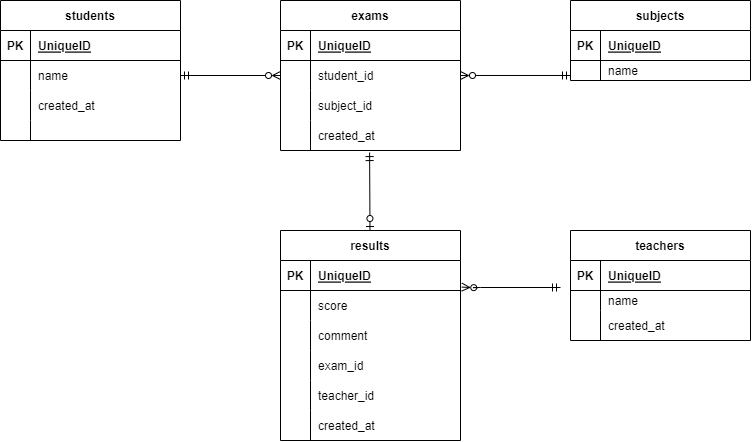

The diagram above was exported from draw.io. Its source (the exported page's mxGraphModel, read from the mxfile embedded in the PNG):
<mxGraphModel dx="1212" dy="677" grid="1" gridSize="10" guides="1" tooltips="1" connect="1" arrows="1" fold="1" page="1" pageScale="1" pageWidth="827" pageHeight="1169" math="0" shadow="0">
  <root>
    <mxCell id="0" />
    <mxCell id="1" parent="0" />
    <mxCell id="2" value="students" style="shape=table;startSize=30;container=1;collapsible=1;childLayout=tableLayout;fixedRows=1;rowLines=0;fontStyle=1;align=center;resizeLast=1;" parent="1" vertex="1">
      <mxGeometry x="10" y="20" width="180" height="140" as="geometry" />
    </mxCell>
    <mxCell id="3" value="" style="shape=partialRectangle;collapsible=0;dropTarget=0;pointerEvents=0;fillColor=none;top=0;left=0;bottom=1;right=0;points=[[0,0.5],[1,0.5]];portConstraint=eastwest;" parent="2" vertex="1">
      <mxGeometry y="30" width="180" height="30" as="geometry" />
    </mxCell>
    <mxCell id="4" value="PK" style="shape=partialRectangle;connectable=0;fillColor=none;top=0;left=0;bottom=0;right=0;fontStyle=1;overflow=hidden;" parent="3" vertex="1">
      <mxGeometry width="30" height="30" as="geometry">
        <mxRectangle width="30" height="30" as="alternateBounds" />
      </mxGeometry>
    </mxCell>
    <mxCell id="5" value="UniqueID" style="shape=partialRectangle;connectable=0;fillColor=none;top=0;left=0;bottom=0;right=0;align=left;spacingLeft=6;fontStyle=5;overflow=hidden;" parent="3" vertex="1">
      <mxGeometry x="30" width="150" height="30" as="geometry">
        <mxRectangle width="150" height="30" as="alternateBounds" />
      </mxGeometry>
    </mxCell>
    <mxCell id="6" value="" style="shape=partialRectangle;collapsible=0;dropTarget=0;pointerEvents=0;fillColor=none;top=0;left=0;bottom=0;right=0;points=[[0,0.5],[1,0.5]];portConstraint=eastwest;" parent="2" vertex="1">
      <mxGeometry y="60" width="180" height="30" as="geometry" />
    </mxCell>
    <mxCell id="7" value="" style="shape=partialRectangle;connectable=0;fillColor=none;top=0;left=0;bottom=0;right=0;editable=1;overflow=hidden;" parent="6" vertex="1">
      <mxGeometry width="30" height="30" as="geometry">
        <mxRectangle width="30" height="30" as="alternateBounds" />
      </mxGeometry>
    </mxCell>
    <mxCell id="8" value="name" style="shape=partialRectangle;connectable=0;fillColor=none;top=0;left=0;bottom=0;right=0;align=left;spacingLeft=6;overflow=hidden;" parent="6" vertex="1">
      <mxGeometry x="30" width="150" height="30" as="geometry">
        <mxRectangle width="150" height="30" as="alternateBounds" />
      </mxGeometry>
    </mxCell>
    <mxCell id="102" value="" style="shape=partialRectangle;collapsible=0;dropTarget=0;pointerEvents=0;fillColor=none;top=0;left=0;bottom=0;right=0;points=[[0,0.5],[1,0.5]];portConstraint=eastwest;" parent="2" vertex="1">
      <mxGeometry y="90" width="180" height="30" as="geometry" />
    </mxCell>
    <mxCell id="103" value="" style="shape=partialRectangle;connectable=0;fillColor=none;top=0;left=0;bottom=0;right=0;editable=1;overflow=hidden;" parent="102" vertex="1">
      <mxGeometry width="30" height="30" as="geometry">
        <mxRectangle width="30" height="30" as="alternateBounds" />
      </mxGeometry>
    </mxCell>
    <mxCell id="104" value="created_at" style="shape=partialRectangle;connectable=0;fillColor=none;top=0;left=0;bottom=0;right=0;align=left;spacingLeft=6;overflow=hidden;" parent="102" vertex="1">
      <mxGeometry x="30" width="150" height="30" as="geometry">
        <mxRectangle width="150" height="30" as="alternateBounds" />
      </mxGeometry>
    </mxCell>
    <mxCell id="9" value="" style="shape=partialRectangle;collapsible=0;dropTarget=0;pointerEvents=0;fillColor=none;top=0;left=0;bottom=0;right=0;points=[[0,0.5],[1,0.5]];portConstraint=eastwest;" parent="2" vertex="1">
      <mxGeometry y="120" width="180" height="20" as="geometry" />
    </mxCell>
    <mxCell id="10" value="" style="shape=partialRectangle;connectable=0;fillColor=none;top=0;left=0;bottom=0;right=0;editable=1;overflow=hidden;" parent="9" vertex="1">
      <mxGeometry width="30" height="20" as="geometry">
        <mxRectangle width="30" height="20" as="alternateBounds" />
      </mxGeometry>
    </mxCell>
    <mxCell id="11" value="" style="shape=partialRectangle;connectable=0;fillColor=none;top=0;left=0;bottom=0;right=0;align=left;spacingLeft=6;overflow=hidden;" parent="9" vertex="1">
      <mxGeometry x="30" width="150" height="20" as="geometry">
        <mxRectangle width="150" height="20" as="alternateBounds" />
      </mxGeometry>
    </mxCell>
    <mxCell id="29" value="teachers" style="shape=table;startSize=30;container=1;collapsible=1;childLayout=tableLayout;fixedRows=1;rowLines=0;fontStyle=1;align=center;resizeLast=1;" parent="1" vertex="1">
      <mxGeometry x="580" y="250" width="180" height="110" as="geometry">
        <mxRectangle x="260" y="250" width="80" height="30" as="alternateBounds" />
      </mxGeometry>
    </mxCell>
    <mxCell id="30" value="" style="shape=partialRectangle;collapsible=0;dropTarget=0;pointerEvents=0;fillColor=none;top=0;left=0;bottom=1;right=0;points=[[0,0.5],[1,0.5]];portConstraint=eastwest;" parent="29" vertex="1">
      <mxGeometry y="30" width="180" height="30" as="geometry" />
    </mxCell>
    <mxCell id="31" value="PK" style="shape=partialRectangle;connectable=0;fillColor=none;top=0;left=0;bottom=0;right=0;fontStyle=1;overflow=hidden;" parent="30" vertex="1">
      <mxGeometry width="30" height="30" as="geometry">
        <mxRectangle width="30" height="30" as="alternateBounds" />
      </mxGeometry>
    </mxCell>
    <mxCell id="32" value="UniqueID" style="shape=partialRectangle;connectable=0;fillColor=none;top=0;left=0;bottom=0;right=0;align=left;spacingLeft=6;fontStyle=5;overflow=hidden;" parent="30" vertex="1">
      <mxGeometry x="30" width="150" height="30" as="geometry">
        <mxRectangle width="150" height="30" as="alternateBounds" />
      </mxGeometry>
    </mxCell>
    <mxCell id="33" value="" style="shape=partialRectangle;collapsible=0;dropTarget=0;pointerEvents=0;fillColor=none;top=0;left=0;bottom=0;right=0;points=[[0,0.5],[1,0.5]];portConstraint=eastwest;" parent="29" vertex="1">
      <mxGeometry y="60" width="180" height="20" as="geometry" />
    </mxCell>
    <mxCell id="34" value="" style="shape=partialRectangle;connectable=0;fillColor=none;top=0;left=0;bottom=0;right=0;editable=1;overflow=hidden;" parent="33" vertex="1">
      <mxGeometry width="30" height="20" as="geometry">
        <mxRectangle width="30" height="20" as="alternateBounds" />
      </mxGeometry>
    </mxCell>
    <mxCell id="35" value="name" style="shape=partialRectangle;connectable=0;fillColor=none;top=0;left=0;bottom=0;right=0;align=left;spacingLeft=6;overflow=hidden;" parent="33" vertex="1">
      <mxGeometry x="30" width="150" height="20" as="geometry">
        <mxRectangle width="150" height="20" as="alternateBounds" />
      </mxGeometry>
    </mxCell>
    <mxCell id="70" value="" style="shape=partialRectangle;collapsible=0;dropTarget=0;pointerEvents=0;fillColor=none;top=0;left=0;bottom=0;right=0;points=[[0,0.5],[1,0.5]];portConstraint=eastwest;" parent="29" vertex="1">
      <mxGeometry y="80" width="180" height="30" as="geometry" />
    </mxCell>
    <mxCell id="71" value="&#10;&#10;&#10;&#10;&#10;&#10;" style="shape=partialRectangle;connectable=0;fillColor=none;top=0;left=0;bottom=0;right=0;editable=1;overflow=hidden;" parent="70" vertex="1">
      <mxGeometry width="30" height="30" as="geometry">
        <mxRectangle width="30" height="30" as="alternateBounds" />
      </mxGeometry>
    </mxCell>
    <mxCell id="72" value="created_at" style="shape=partialRectangle;connectable=0;fillColor=none;top=0;left=0;bottom=0;right=0;align=left;spacingLeft=6;overflow=hidden;" parent="70" vertex="1">
      <mxGeometry x="30" width="150" height="30" as="geometry">
        <mxRectangle width="150" height="30" as="alternateBounds" />
      </mxGeometry>
    </mxCell>
    <mxCell id="43" value="subjects" style="shape=table;startSize=30;container=1;collapsible=1;childLayout=tableLayout;fixedRows=1;rowLines=0;fontStyle=1;align=center;resizeLast=1;" parent="1" vertex="1">
      <mxGeometry x="580" y="20" width="180" height="80" as="geometry" />
    </mxCell>
    <mxCell id="44" value="" style="shape=partialRectangle;collapsible=0;dropTarget=0;pointerEvents=0;fillColor=none;top=0;left=0;bottom=1;right=0;points=[[0,0.5],[1,0.5]];portConstraint=eastwest;" parent="43" vertex="1">
      <mxGeometry y="30" width="180" height="30" as="geometry" />
    </mxCell>
    <mxCell id="45" value="PK" style="shape=partialRectangle;connectable=0;fillColor=none;top=0;left=0;bottom=0;right=0;fontStyle=1;overflow=hidden;" parent="44" vertex="1">
      <mxGeometry width="30" height="30" as="geometry">
        <mxRectangle width="30" height="30" as="alternateBounds" />
      </mxGeometry>
    </mxCell>
    <mxCell id="46" value="UniqueID" style="shape=partialRectangle;connectable=0;fillColor=none;top=0;left=0;bottom=0;right=0;align=left;spacingLeft=6;fontStyle=5;overflow=hidden;" parent="44" vertex="1">
      <mxGeometry x="30" width="150" height="30" as="geometry">
        <mxRectangle width="150" height="30" as="alternateBounds" />
      </mxGeometry>
    </mxCell>
    <mxCell id="47" value="" style="shape=partialRectangle;collapsible=0;dropTarget=0;pointerEvents=0;fillColor=none;top=0;left=0;bottom=0;right=0;points=[[0,0.5],[1,0.5]];portConstraint=eastwest;" parent="43" vertex="1">
      <mxGeometry y="60" width="180" height="20" as="geometry" />
    </mxCell>
    <mxCell id="48" value="" style="shape=partialRectangle;connectable=0;fillColor=none;top=0;left=0;bottom=0;right=0;editable=1;overflow=hidden;" parent="47" vertex="1">
      <mxGeometry width="30" height="20" as="geometry">
        <mxRectangle width="30" height="20" as="alternateBounds" />
      </mxGeometry>
    </mxCell>
    <mxCell id="49" value="name" style="shape=partialRectangle;connectable=0;fillColor=none;top=0;left=0;bottom=0;right=0;align=left;spacingLeft=6;overflow=hidden;" parent="47" vertex="1">
      <mxGeometry x="30" width="150" height="20" as="geometry">
        <mxRectangle width="150" height="20" as="alternateBounds" />
      </mxGeometry>
    </mxCell>
    <mxCell id="108" style="edgeStyle=none;html=1;entryX=0.495;entryY=1.069;entryDx=0;entryDy=0;entryPerimeter=0;startArrow=ERzeroToOne;startFill=0;endArrow=ERmandOne;endFill=0;" parent="1" source="76" target="99" edge="1">
      <mxGeometry relative="1" as="geometry" />
    </mxCell>
    <mxCell id="76" value="results" style="shape=table;startSize=30;container=1;collapsible=1;childLayout=tableLayout;fixedRows=1;rowLines=0;fontStyle=1;align=center;resizeLast=1;" parent="1" vertex="1">
      <mxGeometry x="290" y="250" width="180" height="210" as="geometry" />
    </mxCell>
    <mxCell id="77" value="" style="shape=partialRectangle;collapsible=0;dropTarget=0;pointerEvents=0;fillColor=none;top=0;left=0;bottom=1;right=0;points=[[0,0.5],[1,0.5]];portConstraint=eastwest;" parent="76" vertex="1">
      <mxGeometry y="30" width="180" height="30" as="geometry" />
    </mxCell>
    <mxCell id="78" value="PK" style="shape=partialRectangle;connectable=0;fillColor=none;top=0;left=0;bottom=0;right=0;fontStyle=1;overflow=hidden;" parent="77" vertex="1">
      <mxGeometry width="30" height="30" as="geometry">
        <mxRectangle width="30" height="30" as="alternateBounds" />
      </mxGeometry>
    </mxCell>
    <mxCell id="79" value="UniqueID" style="shape=partialRectangle;connectable=0;fillColor=none;top=0;left=0;bottom=0;right=0;align=left;spacingLeft=6;fontStyle=5;overflow=hidden;" parent="77" vertex="1">
      <mxGeometry x="30" width="150" height="30" as="geometry">
        <mxRectangle width="150" height="30" as="alternateBounds" />
      </mxGeometry>
    </mxCell>
    <mxCell id="80" value="" style="shape=partialRectangle;collapsible=0;dropTarget=0;pointerEvents=0;fillColor=none;top=0;left=0;bottom=0;right=0;points=[[0,0.5],[1,0.5]];portConstraint=eastwest;" parent="76" vertex="1">
      <mxGeometry y="60" width="180" height="30" as="geometry" />
    </mxCell>
    <mxCell id="81" value="" style="shape=partialRectangle;connectable=0;fillColor=none;top=0;left=0;bottom=0;right=0;editable=1;overflow=hidden;" parent="80" vertex="1">
      <mxGeometry width="30" height="30" as="geometry">
        <mxRectangle width="30" height="30" as="alternateBounds" />
      </mxGeometry>
    </mxCell>
    <mxCell id="82" value="score" style="shape=partialRectangle;connectable=0;fillColor=none;top=0;left=0;bottom=0;right=0;align=left;spacingLeft=6;overflow=hidden;" parent="80" vertex="1">
      <mxGeometry x="30" width="150" height="30" as="geometry">
        <mxRectangle width="150" height="30" as="alternateBounds" />
      </mxGeometry>
    </mxCell>
    <mxCell id="148" value="" style="shape=partialRectangle;collapsible=0;dropTarget=0;pointerEvents=0;fillColor=none;top=0;left=0;bottom=0;right=0;points=[[0,0.5],[1,0.5]];portConstraint=eastwest;" vertex="1" parent="76">
      <mxGeometry y="90" width="180" height="30" as="geometry" />
    </mxCell>
    <mxCell id="149" value="" style="shape=partialRectangle;connectable=0;fillColor=none;top=0;left=0;bottom=0;right=0;editable=1;overflow=hidden;" vertex="1" parent="148">
      <mxGeometry width="30" height="30" as="geometry">
        <mxRectangle width="30" height="30" as="alternateBounds" />
      </mxGeometry>
    </mxCell>
    <mxCell id="150" value="comment" style="shape=partialRectangle;connectable=0;fillColor=none;top=0;left=0;bottom=0;right=0;align=left;spacingLeft=6;overflow=hidden;" vertex="1" parent="148">
      <mxGeometry x="30" width="150" height="30" as="geometry">
        <mxRectangle width="150" height="30" as="alternateBounds" />
      </mxGeometry>
    </mxCell>
    <mxCell id="83" value="" style="shape=partialRectangle;collapsible=0;dropTarget=0;pointerEvents=0;fillColor=none;top=0;left=0;bottom=0;right=0;points=[[0,0.5],[1,0.5]];portConstraint=eastwest;" parent="76" vertex="1">
      <mxGeometry y="120" width="180" height="30" as="geometry" />
    </mxCell>
    <mxCell id="84" value="" style="shape=partialRectangle;connectable=0;fillColor=none;top=0;left=0;bottom=0;right=0;editable=1;overflow=hidden;" parent="83" vertex="1">
      <mxGeometry width="30" height="30" as="geometry">
        <mxRectangle width="30" height="30" as="alternateBounds" />
      </mxGeometry>
    </mxCell>
    <mxCell id="85" value="exam_id" style="shape=partialRectangle;connectable=0;fillColor=none;top=0;left=0;bottom=0;right=0;align=left;spacingLeft=6;overflow=hidden;" parent="83" vertex="1">
      <mxGeometry x="30" width="150" height="30" as="geometry">
        <mxRectangle width="150" height="30" as="alternateBounds" />
      </mxGeometry>
    </mxCell>
    <mxCell id="86" value="" style="shape=partialRectangle;collapsible=0;dropTarget=0;pointerEvents=0;fillColor=none;top=0;left=0;bottom=0;right=0;points=[[0,0.5],[1,0.5]];portConstraint=eastwest;" parent="76" vertex="1">
      <mxGeometry y="150" width="180" height="30" as="geometry" />
    </mxCell>
    <mxCell id="87" value="" style="shape=partialRectangle;connectable=0;fillColor=none;top=0;left=0;bottom=0;right=0;editable=1;overflow=hidden;" parent="86" vertex="1">
      <mxGeometry width="30" height="30" as="geometry">
        <mxRectangle width="30" height="30" as="alternateBounds" />
      </mxGeometry>
    </mxCell>
    <mxCell id="88" value="teacher_id" style="shape=partialRectangle;connectable=0;fillColor=none;top=0;left=0;bottom=0;right=0;align=left;spacingLeft=6;overflow=hidden;" parent="86" vertex="1">
      <mxGeometry x="30" width="150" height="30" as="geometry">
        <mxRectangle width="150" height="30" as="alternateBounds" />
      </mxGeometry>
    </mxCell>
    <mxCell id="124" value="" style="shape=partialRectangle;collapsible=0;dropTarget=0;pointerEvents=0;fillColor=none;top=0;left=0;bottom=0;right=0;points=[[0,0.5],[1,0.5]];portConstraint=eastwest;" parent="76" vertex="1">
      <mxGeometry y="180" width="180" height="30" as="geometry" />
    </mxCell>
    <mxCell id="125" value="" style="shape=partialRectangle;connectable=0;fillColor=none;top=0;left=0;bottom=0;right=0;editable=1;overflow=hidden;" parent="124" vertex="1">
      <mxGeometry width="30" height="30" as="geometry">
        <mxRectangle width="30" height="30" as="alternateBounds" />
      </mxGeometry>
    </mxCell>
    <mxCell id="126" value="created_at" style="shape=partialRectangle;connectable=0;fillColor=none;top=0;left=0;bottom=0;right=0;align=left;spacingLeft=6;overflow=hidden;" parent="124" vertex="1">
      <mxGeometry x="30" width="150" height="30" as="geometry">
        <mxRectangle width="150" height="30" as="alternateBounds" />
      </mxGeometry>
    </mxCell>
    <mxCell id="89" value="exams" style="shape=table;startSize=30;container=1;collapsible=1;childLayout=tableLayout;fixedRows=1;rowLines=0;fontStyle=1;align=center;resizeLast=1;" parent="1" vertex="1">
      <mxGeometry x="290" y="20" width="180" height="150" as="geometry" />
    </mxCell>
    <mxCell id="90" value="" style="shape=partialRectangle;collapsible=0;dropTarget=0;pointerEvents=0;fillColor=none;top=0;left=0;bottom=1;right=0;points=[[0,0.5],[1,0.5]];portConstraint=eastwest;" parent="89" vertex="1">
      <mxGeometry y="30" width="180" height="30" as="geometry" />
    </mxCell>
    <mxCell id="91" value="PK" style="shape=partialRectangle;connectable=0;fillColor=none;top=0;left=0;bottom=0;right=0;fontStyle=1;overflow=hidden;" parent="90" vertex="1">
      <mxGeometry width="30" height="30" as="geometry">
        <mxRectangle width="30" height="30" as="alternateBounds" />
      </mxGeometry>
    </mxCell>
    <mxCell id="92" value="UniqueID" style="shape=partialRectangle;connectable=0;fillColor=none;top=0;left=0;bottom=0;right=0;align=left;spacingLeft=6;fontStyle=5;overflow=hidden;" parent="90" vertex="1">
      <mxGeometry x="30" width="150" height="30" as="geometry">
        <mxRectangle width="150" height="30" as="alternateBounds" />
      </mxGeometry>
    </mxCell>
    <mxCell id="93" value="" style="shape=partialRectangle;collapsible=0;dropTarget=0;pointerEvents=0;fillColor=none;top=0;left=0;bottom=0;right=0;points=[[0,0.5],[1,0.5]];portConstraint=eastwest;" parent="89" vertex="1">
      <mxGeometry y="60" width="180" height="30" as="geometry" />
    </mxCell>
    <mxCell id="94" value="" style="shape=partialRectangle;connectable=0;fillColor=none;top=0;left=0;bottom=0;right=0;editable=1;overflow=hidden;" parent="93" vertex="1">
      <mxGeometry width="30" height="30" as="geometry">
        <mxRectangle width="30" height="30" as="alternateBounds" />
      </mxGeometry>
    </mxCell>
    <mxCell id="95" value="student_id" style="shape=partialRectangle;connectable=0;fillColor=none;top=0;left=0;bottom=0;right=0;align=left;spacingLeft=6;overflow=hidden;" parent="93" vertex="1">
      <mxGeometry x="30" width="150" height="30" as="geometry">
        <mxRectangle width="150" height="30" as="alternateBounds" />
      </mxGeometry>
    </mxCell>
    <mxCell id="96" value="" style="shape=partialRectangle;collapsible=0;dropTarget=0;pointerEvents=0;fillColor=none;top=0;left=0;bottom=0;right=0;points=[[0,0.5],[1,0.5]];portConstraint=eastwest;" parent="89" vertex="1">
      <mxGeometry y="90" width="180" height="30" as="geometry" />
    </mxCell>
    <mxCell id="97" value="" style="shape=partialRectangle;connectable=0;fillColor=none;top=0;left=0;bottom=0;right=0;editable=1;overflow=hidden;" parent="96" vertex="1">
      <mxGeometry width="30" height="30" as="geometry">
        <mxRectangle width="30" height="30" as="alternateBounds" />
      </mxGeometry>
    </mxCell>
    <mxCell id="98" value="subject_id" style="shape=partialRectangle;connectable=0;fillColor=none;top=0;left=0;bottom=0;right=0;align=left;spacingLeft=6;overflow=hidden;" parent="96" vertex="1">
      <mxGeometry x="30" width="150" height="30" as="geometry">
        <mxRectangle width="150" height="30" as="alternateBounds" />
      </mxGeometry>
    </mxCell>
    <mxCell id="99" value="" style="shape=partialRectangle;collapsible=0;dropTarget=0;pointerEvents=0;fillColor=none;top=0;left=0;bottom=0;right=0;points=[[0,0.5],[1,0.5]];portConstraint=eastwest;" parent="89" vertex="1">
      <mxGeometry y="120" width="180" height="30" as="geometry" />
    </mxCell>
    <mxCell id="100" value="" style="shape=partialRectangle;connectable=0;fillColor=none;top=0;left=0;bottom=0;right=0;editable=1;overflow=hidden;" parent="99" vertex="1">
      <mxGeometry width="30" height="30" as="geometry">
        <mxRectangle width="30" height="30" as="alternateBounds" />
      </mxGeometry>
    </mxCell>
    <mxCell id="101" value="created_at" style="shape=partialRectangle;connectable=0;fillColor=none;top=0;left=0;bottom=0;right=0;align=left;spacingLeft=6;overflow=hidden;" parent="99" vertex="1">
      <mxGeometry x="30" width="150" height="30" as="geometry">
        <mxRectangle width="150" height="30" as="alternateBounds" />
      </mxGeometry>
    </mxCell>
    <mxCell id="105" style="edgeStyle=none;html=1;entryX=0;entryY=0.5;entryDx=0;entryDy=0;startArrow=ERmandOne;startFill=0;endArrow=ERzeroToMany;endFill=0;" parent="1" source="6" target="93" edge="1">
      <mxGeometry relative="1" as="geometry" />
    </mxCell>
    <mxCell id="107" style="edgeStyle=none;html=1;entryX=0;entryY=-0.167;entryDx=0;entryDy=0;entryPerimeter=0;endArrow=ERmandOne;endFill=0;startArrow=ERzeroToMany;startFill=0;" parent="1" source="93" edge="1">
      <mxGeometry relative="1" as="geometry">
        <mxPoint x="580" y="94.99000000000001" as="targetPoint" />
      </mxGeometry>
    </mxCell>
    <mxCell id="111" style="edgeStyle=none;html=1;startArrow=ERmandOne;startFill=0;endArrow=ERzeroToMany;endFill=0;entryX=1.007;entryY=-0.113;entryDx=0;entryDy=0;entryPerimeter=0;" parent="1" edge="1" target="80">
      <mxGeometry relative="1" as="geometry">
        <mxPoint x="474" y="303" as="targetPoint" />
        <mxPoint x="570" y="307" as="sourcePoint" />
        <Array as="points">
          <mxPoint x="480" y="307" />
        </Array>
      </mxGeometry>
    </mxCell>
  </root>
</mxGraphModel>